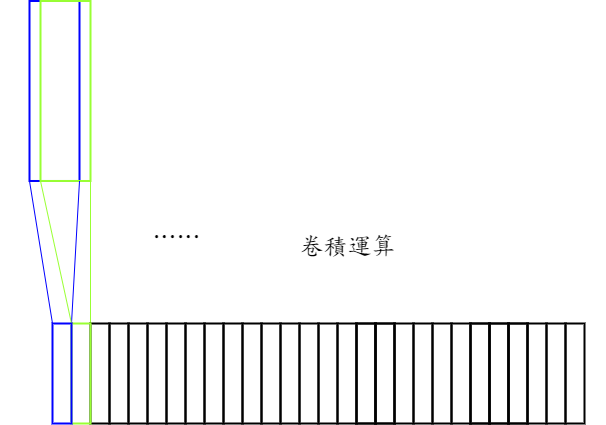

The diagram above was exported from draw.io. Its source (the exported page's mxGraphModel, read from the mxfile embedded in the PNG):
<mxGraphModel dx="808" dy="502" grid="1" gridSize="10" guides="1" tooltips="1" connect="1" arrows="1" fold="1" page="1" pageScale="1" pageWidth="827" pageHeight="1169" math="0" shadow="0">
  <root>
    <mxCell id="0" />
    <mxCell id="1" parent="0" />
    <mxCell id="ujpGdTYH0ZC3LByZgKRb-1" value="" style="shape=image;verticalLabelPosition=bottom;labelBackgroundColor=default;verticalAlign=top;aspect=fixed;imageAspect=0;image=https://www.researchgate.net/publication/220655366/figure/fig5/AS:645096290672643@1530814349570/Speech-waveform-in-I-saw-hoyting-guys.png;clipPath=inset(0% 0% 15.38% 0%);" parent="1" vertex="1">
      <mxGeometry x="111" y="30" width="605.08" height="177.49013333333335" as="geometry" />
    </mxCell>
    <mxCell id="2O6dzcMzc72f3xbov_7I-4" value="" style="shape=rectangle;fillColor=none;strokeColor=#0000FF;strokeWidth=2;" vertex="1" parent="1">
      <mxGeometry x="140" y="27.490000000000002" width="50" height="180" as="geometry" />
    </mxCell>
    <mxCell id="2O6dzcMzc72f3xbov_7I-5" value="" style="shape=rectangle;fillColor=none;strokeColor=#99FF33;strokeWidth=2;" vertex="1" parent="1">
      <mxGeometry x="151" y="27.490000000000002" width="50" height="180" as="geometry" />
    </mxCell>
    <mxCell id="2O6dzcMzc72f3xbov_7I-9" value="" style="endArrow=none;html=1;rounded=0;exitX=0;exitY=0;exitDx=0;exitDy=0;strokeColor=#0000FF;" edge="1" parent="1" source="2O6dzcMzc72f3xbov_7I-7">
      <mxGeometry width="50" height="50" relative="1" as="geometry">
        <mxPoint x="160" y="350" as="sourcePoint" />
        <mxPoint x="140" y="207.49" as="targetPoint" />
      </mxGeometry>
    </mxCell>
    <mxCell id="2O6dzcMzc72f3xbov_7I-11" value="" style="endArrow=none;html=1;rounded=0;exitX=1;exitY=0;exitDx=0;exitDy=0;strokeColor=#99FF33;" edge="1" parent="1" source="2O6dzcMzc72f3xbov_7I-8">
      <mxGeometry width="50" height="50" relative="1" as="geometry">
        <mxPoint x="224" y="350" as="sourcePoint" />
        <mxPoint x="201" y="207.49" as="targetPoint" />
      </mxGeometry>
    </mxCell>
    <mxCell id="2O6dzcMzc72f3xbov_7I-10" value="" style="endArrow=none;html=1;rounded=0;exitX=0;exitY=0;exitDx=0;exitDy=0;strokeColor=#0000FF;" edge="1" parent="1" source="2O6dzcMzc72f3xbov_7I-8">
      <mxGeometry width="50" height="50" relative="1" as="geometry">
        <mxPoint x="213" y="350" as="sourcePoint" />
        <mxPoint x="190" y="207.49" as="targetPoint" />
      </mxGeometry>
    </mxCell>
    <mxCell id="2O6dzcMzc72f3xbov_7I-12" value="" style="endArrow=none;html=1;rounded=0;exitX=0;exitY=0;exitDx=0;exitDy=0;entryX=0;entryY=1;entryDx=0;entryDy=0;strokeColor=#99FF33;" edge="1" parent="1" source="2O6dzcMzc72f3xbov_7I-8" target="2O6dzcMzc72f3xbov_7I-5">
      <mxGeometry width="50" height="50" relative="1" as="geometry">
        <mxPoint x="180" y="350" as="sourcePoint" />
        <mxPoint x="150" y="210" as="targetPoint" />
      </mxGeometry>
    </mxCell>
    <mxCell id="2O6dzcMzc72f3xbov_7I-13" value="" style="shape=rectangle;fillColor=none;strokeColor=#000000;strokeWidth=2;" vertex="1" parent="1">
      <mxGeometry x="201" y="350" width="19" height="100" as="geometry" />
    </mxCell>
    <mxCell id="2O6dzcMzc72f3xbov_7I-14" value="" style="shape=rectangle;fillColor=none;strokeColor=#000000;strokeWidth=2;" vertex="1" parent="1">
      <mxGeometry x="220" y="350" width="19" height="100" as="geometry" />
    </mxCell>
    <mxCell id="2O6dzcMzc72f3xbov_7I-15" value="" style="shape=rectangle;fillColor=none;strokeColor=#000000;strokeWidth=2;" vertex="1" parent="1">
      <mxGeometry x="239" y="350" width="19" height="100" as="geometry" />
    </mxCell>
    <mxCell id="2O6dzcMzc72f3xbov_7I-16" value="" style="shape=rectangle;fillColor=none;strokeColor=#000000;strokeWidth=2;" vertex="1" parent="1">
      <mxGeometry x="296" y="350" width="19" height="100" as="geometry" />
    </mxCell>
    <mxCell id="2O6dzcMzc72f3xbov_7I-17" value="" style="shape=rectangle;fillColor=none;strokeColor=#000000;strokeWidth=2;" vertex="1" parent="1">
      <mxGeometry x="277" y="350" width="19" height="100" as="geometry" />
    </mxCell>
    <mxCell id="2O6dzcMzc72f3xbov_7I-18" value="" style="shape=rectangle;fillColor=none;strokeColor=#000000;strokeWidth=2;" vertex="1" parent="1">
      <mxGeometry x="258" y="350" width="19" height="100" as="geometry" />
    </mxCell>
    <mxCell id="2O6dzcMzc72f3xbov_7I-19" value="" style="shape=rectangle;fillColor=none;strokeColor=#000000;strokeWidth=2;" vertex="1" parent="1">
      <mxGeometry x="353" y="350" width="19" height="100" as="geometry" />
    </mxCell>
    <mxCell id="2O6dzcMzc72f3xbov_7I-20" value="" style="shape=rectangle;fillColor=none;strokeColor=#000000;strokeWidth=2;" vertex="1" parent="1">
      <mxGeometry x="334" y="350" width="19" height="100" as="geometry" />
    </mxCell>
    <mxCell id="2O6dzcMzc72f3xbov_7I-21" value="" style="shape=rectangle;fillColor=none;strokeColor=#000000;strokeWidth=2;" vertex="1" parent="1">
      <mxGeometry x="315" y="350" width="19" height="100" as="geometry" />
    </mxCell>
    <mxCell id="2O6dzcMzc72f3xbov_7I-22" value="" style="shape=rectangle;fillColor=none;strokeColor=#000000;strokeWidth=2;" vertex="1" parent="1">
      <mxGeometry x="372" y="350" width="19" height="100" as="geometry" />
    </mxCell>
    <mxCell id="2O6dzcMzc72f3xbov_7I-23" value="" style="shape=rectangle;fillColor=none;strokeColor=#000000;strokeWidth=2;" vertex="1" parent="1">
      <mxGeometry x="429" y="350" width="19" height="100" as="geometry" />
    </mxCell>
    <mxCell id="2O6dzcMzc72f3xbov_7I-24" value="" style="shape=rectangle;fillColor=none;strokeColor=#000000;strokeWidth=2;" vertex="1" parent="1">
      <mxGeometry x="410" y="350" width="19" height="100" as="geometry" />
    </mxCell>
    <mxCell id="2O6dzcMzc72f3xbov_7I-25" value="" style="shape=rectangle;fillColor=none;strokeColor=#000000;strokeWidth=2;" vertex="1" parent="1">
      <mxGeometry x="391" y="350" width="19" height="100" as="geometry" />
    </mxCell>
    <mxCell id="2O6dzcMzc72f3xbov_7I-26" value="" style="shape=rectangle;fillColor=none;strokeColor=#000000;strokeWidth=2;" vertex="1" parent="1">
      <mxGeometry x="486" y="350" width="19" height="100" as="geometry" />
    </mxCell>
    <mxCell id="2O6dzcMzc72f3xbov_7I-27" value="" style="shape=rectangle;fillColor=none;strokeColor=#000000;strokeWidth=2;" vertex="1" parent="1">
      <mxGeometry x="467" y="350" width="19" height="100" as="geometry" />
    </mxCell>
    <mxCell id="2O6dzcMzc72f3xbov_7I-28" value="" style="shape=rectangle;fillColor=none;strokeColor=#000000;strokeWidth=2;" vertex="1" parent="1">
      <mxGeometry x="448" y="350" width="19" height="100" as="geometry" />
    </mxCell>
    <mxCell id="2O6dzcMzc72f3xbov_7I-29" value="" style="shape=rectangle;fillColor=none;strokeColor=#000000;strokeWidth=2;" vertex="1" parent="1">
      <mxGeometry x="467" y="350" width="19" height="100" as="geometry" />
    </mxCell>
    <mxCell id="2O6dzcMzc72f3xbov_7I-30" value="" style="shape=rectangle;fillColor=none;strokeColor=#000000;strokeWidth=2;" vertex="1" parent="1">
      <mxGeometry x="524" y="350" width="19" height="100" as="geometry" />
    </mxCell>
    <mxCell id="2O6dzcMzc72f3xbov_7I-31" value="" style="shape=rectangle;fillColor=none;strokeColor=#000000;strokeWidth=2;" vertex="1" parent="1">
      <mxGeometry x="505" y="350" width="19" height="100" as="geometry" />
    </mxCell>
    <mxCell id="2O6dzcMzc72f3xbov_7I-32" value="" style="shape=rectangle;fillColor=none;strokeColor=#000000;strokeWidth=2;" vertex="1" parent="1">
      <mxGeometry x="486" y="350" width="19" height="100" as="geometry" />
    </mxCell>
    <mxCell id="2O6dzcMzc72f3xbov_7I-33" value="" style="shape=rectangle;fillColor=none;strokeColor=#000000;strokeWidth=2;" vertex="1" parent="1">
      <mxGeometry x="581" y="350" width="19" height="100" as="geometry" />
    </mxCell>
    <mxCell id="2O6dzcMzc72f3xbov_7I-34" value="" style="shape=rectangle;fillColor=none;strokeColor=#000000;strokeWidth=2;" vertex="1" parent="1">
      <mxGeometry x="562" y="350" width="19" height="100" as="geometry" />
    </mxCell>
    <mxCell id="2O6dzcMzc72f3xbov_7I-35" value="" style="shape=rectangle;fillColor=none;strokeColor=#000000;strokeWidth=2;" vertex="1" parent="1">
      <mxGeometry x="543" y="350" width="19" height="100" as="geometry" />
    </mxCell>
    <mxCell id="2O6dzcMzc72f3xbov_7I-8" value="" style="shape=rectangle;fillColor=none;strokeColor=#99FF33;strokeWidth=2;" vertex="1" parent="1">
      <mxGeometry x="182" y="350" width="19" height="100" as="geometry" />
    </mxCell>
    <mxCell id="2O6dzcMzc72f3xbov_7I-7" value="" style="shape=rectangle;fillColor=none;strokeColor=#0000FF;strokeWidth=2;" vertex="1" parent="1">
      <mxGeometry x="163" y="350" width="19" height="100" as="geometry" />
    </mxCell>
    <mxCell id="2O6dzcMzc72f3xbov_7I-36" value="" style="shape=rectangle;fillColor=none;strokeColor=#000000;strokeWidth=2;" vertex="1" parent="1">
      <mxGeometry x="619" y="350" width="19" height="100" as="geometry" />
    </mxCell>
    <mxCell id="2O6dzcMzc72f3xbov_7I-37" value="" style="shape=rectangle;fillColor=none;strokeColor=#000000;strokeWidth=2;" vertex="1" parent="1">
      <mxGeometry x="600" y="350" width="19" height="100" as="geometry" />
    </mxCell>
    <mxCell id="2O6dzcMzc72f3xbov_7I-38" value="" style="shape=rectangle;fillColor=none;strokeColor=#000000;strokeWidth=2;" vertex="1" parent="1">
      <mxGeometry x="581" y="350" width="19" height="100" as="geometry" />
    </mxCell>
    <mxCell id="2O6dzcMzc72f3xbov_7I-39" value="" style="shape=rectangle;fillColor=none;strokeColor=#000000;strokeWidth=2;" vertex="1" parent="1">
      <mxGeometry x="600" y="350" width="19" height="100" as="geometry" />
    </mxCell>
    <mxCell id="2O6dzcMzc72f3xbov_7I-40" value="" style="shape=rectangle;fillColor=none;strokeColor=#000000;strokeWidth=2;" vertex="1" parent="1">
      <mxGeometry x="657" y="350" width="19" height="100" as="geometry" />
    </mxCell>
    <mxCell id="2O6dzcMzc72f3xbov_7I-41" value="" style="shape=rectangle;fillColor=none;strokeColor=#000000;strokeWidth=2;" vertex="1" parent="1">
      <mxGeometry x="638" y="350" width="19" height="100" as="geometry" />
    </mxCell>
    <mxCell id="2O6dzcMzc72f3xbov_7I-42" value="" style="shape=rectangle;fillColor=none;strokeColor=#000000;strokeWidth=2;" vertex="1" parent="1">
      <mxGeometry x="619" y="350" width="19" height="100" as="geometry" />
    </mxCell>
    <mxCell id="2O6dzcMzc72f3xbov_7I-45" value="" style="shape=rectangle;fillColor=none;strokeColor=#000000;strokeWidth=2;" vertex="1" parent="1">
      <mxGeometry x="676" y="350" width="19" height="100" as="geometry" />
    </mxCell>
    <mxCell id="2O6dzcMzc72f3xbov_7I-46" value="&lt;font style=&quot;font-size: 24px;&quot; face=&quot;BiauKai&quot; data-font-src=&quot;https://homepage.ntu.edu.tw/~r09942097/UpFonts/BiauKai.ttf&quot;&gt;卷積運算&lt;/font&gt;" style="text;html=1;align=center;verticalAlign=middle;resizable=0;points=[];autosize=1;strokeColor=none;fillColor=none;" vertex="1" parent="1">
      <mxGeometry x="397.5" y="253" width="120" height="40" as="geometry" />
    </mxCell>
    <mxCell id="2O6dzcMzc72f3xbov_7I-47" value="&lt;font face=&quot;BiauKai&quot;&gt;&lt;span style=&quot;font-size: 24px;&quot;&gt;……&lt;/span&gt;&lt;/font&gt;" style="text;html=1;align=center;verticalAlign=middle;resizable=0;points=[];autosize=1;strokeColor=none;fillColor=none;" vertex="1" parent="1">
      <mxGeometry x="251.5" y="244" width="70" height="40" as="geometry" />
    </mxCell>
  </root>
</mxGraphModel>